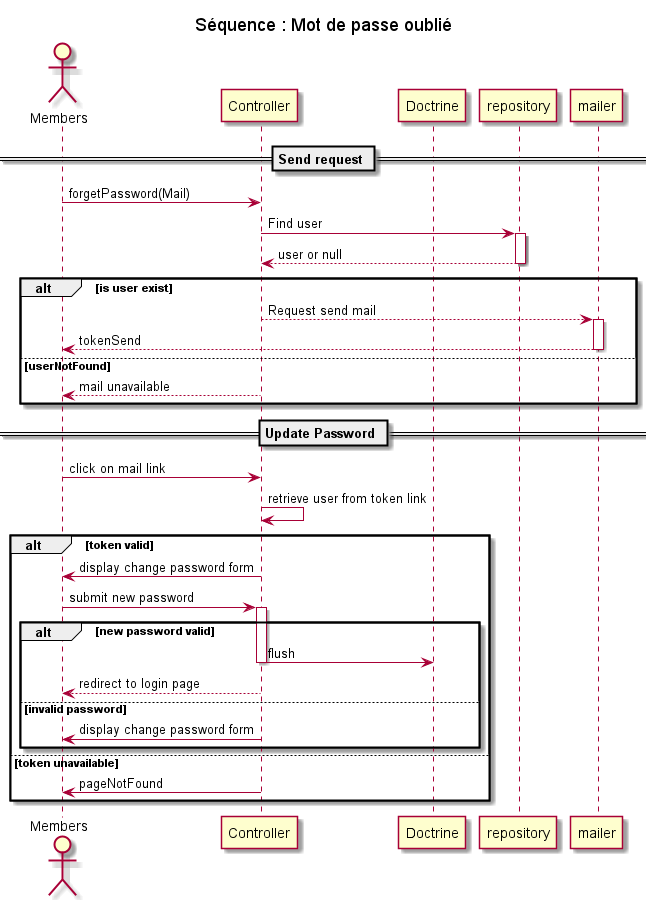

The diagram above was rendered by PlantUML. Its source (embedded in the PNG):
@startuml
title Séquence : Mot de passe oublié

actor Members as U
participant Controller as C
participant Doctrine as D
participant repository as REPO
participant mailer as swif

== Send request ==

U->C: forgetPassword(Mail)
C->REPO:Find user
activate REPO
REPO-->C: user or null
deactivate REPO

alt is user exist
    C-->swif: Request send mail
activate swif
    swif-->U:tokenSend
    deactivate swif

    else userNotFound

    C-->U: mail unavailable
    deactivate C
end

== Update Password ==
U->C: click on mail link
C->C: retrieve user from token link
alt token valid
    C->U: display change password form
    U->C: submit new password
activate C
    alt new password valid
        C->D: flush
deactivate C
        C-->U: redirect to login page
    else invalid password
        C->U: display change password form
    end
else token unavailable
    C->U: pageNotFound
end



@enduml